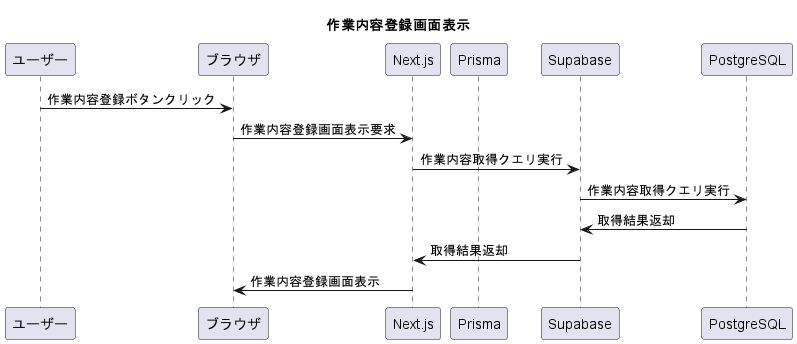

The diagram above was rendered by PlantUML. Its source (embedded in the PNG):
@startuml pageCategoryInsert
title "作業内容登録画面表示"
participant ユーザー
participant ブラウザ
participant Next.js
participant Prisma
participant Supabase
participant PostgreSQL

ユーザー -> ブラウザ: 作業内容登録ボタンクリック
ブラウザ -> Next.js: 作業内容登録画面表示要求
Next.js -> Supabase: 作業内容取得クエリ実行
Supabase -> PostgreSQL: 作業内容取得クエリ実行
PostgreSQL -> Supabase: 取得結果返却
Supabase -> Next.js: 取得結果返却
Next.js -> ブラウザ: 作業内容登録画面表示

@enduml